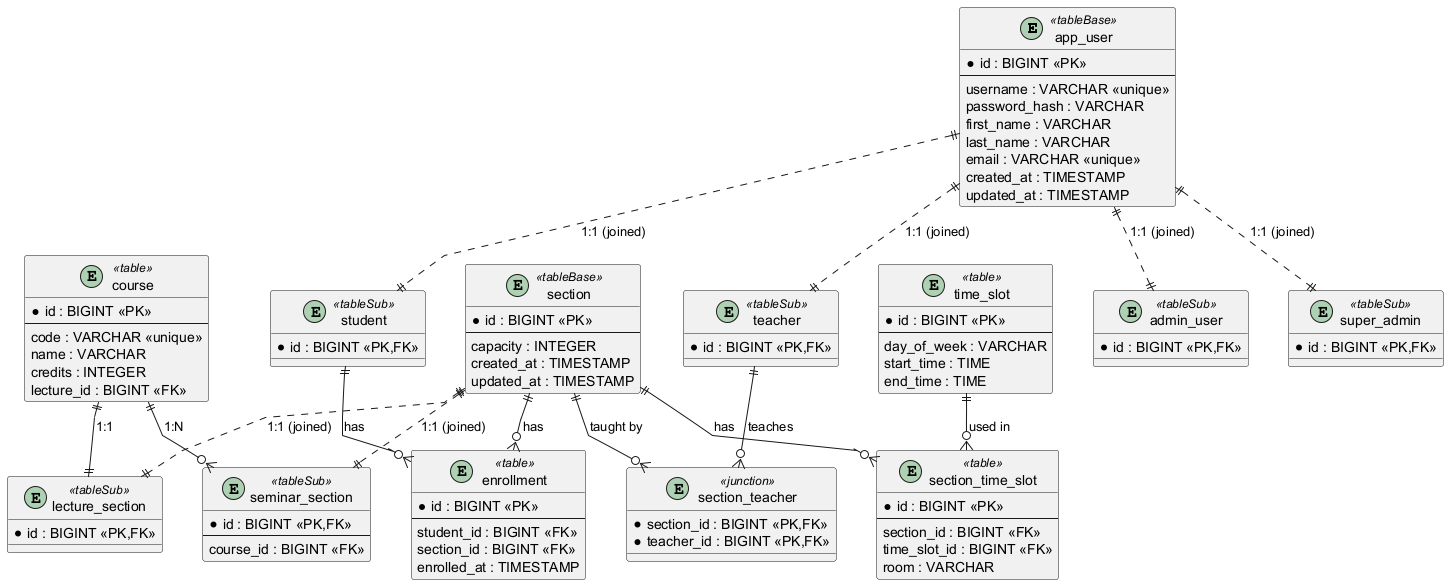

The diagram above was rendered by PlantUML. Its source (embedded in the PNG):
@startuml data_entity_diagram_cp2
' Fyzický datový model pro Strategy JOINED

skinparam monochrome false
skinparam linetype polyline
skinparam nodesep 40          
skinparam ranksep 30          


' --- USERS (JOINED INHERITANCE) ---
entity "app_user" <<tableBase>> {
  * id : BIGINT <<PK>>
  --
  username : VARCHAR <<unique>>
  password_hash : VARCHAR
  first_name : VARCHAR
  last_name : VARCHAR
  email : VARCHAR <<unique>>
  created_at : TIMESTAMP
  updated_at : TIMESTAMP
}

entity "student" <<tableSub>> {
  * id : BIGINT <<PK,FK>>
}

entity "teacher" <<tableSub>> {
  * id : BIGINT <<PK,FK>>
}

entity "admin_user" <<tableSub>> {
  * id : BIGINT <<PK,FK>>
}

entity "super_admin" <<tableSub>> {
  * id : BIGINT <<PK,FK>>
}

' --- TIMETABLE ---
entity "course" <<table>> {
  * id : BIGINT <<PK>>
  --
  code : VARCHAR <<unique>>
  name : VARCHAR
  credits : INTEGER
  lecture_id : BIGINT <<FK>>
}

entity "section" <<tableBase>> {
  * id : BIGINT <<PK>>
  --
  capacity : INTEGER
  created_at : TIMESTAMP
  updated_at : TIMESTAMP
}

entity "lecture_section" <<tableSub>> {
  * id : BIGINT <<PK,FK>>
}

entity "seminar_section" <<tableSub>> {
  * id : BIGINT <<PK,FK>>
  --
  course_id : BIGINT <<FK>>
}

entity "time_slot" <<table>> {
  * id : BIGINT <<PK>>
  --
  day_of_week : VARCHAR
  start_time : TIME
  end_time : TIME
}

' --- JOIN / RELATION TABLES ---

entity "enrollment" <<table>> {
  * id : BIGINT <<PK>>
  --
  student_id : BIGINT <<FK>>
  section_id : BIGINT <<FK>>
  enrolled_at : TIMESTAMP
}

entity "section_time_slot" <<table>> {
  * id : BIGINT <<PK>>
  --
  section_id : BIGINT <<FK>>
  time_slot_id : BIGINT <<FK>>
  room : VARCHAR
}

entity "section_teacher" <<junction>> {
  * section_id : BIGINT <<PK,FK>>
  * teacher_id : BIGINT <<PK,FK>>
}

' --- RELATIONS ---

' Inheritance Users
app_user ||..|| student : "1:1 (joined)"
app_user ||..|| teacher : "1:1 (joined)"
app_user ||..|| admin_user : "1:1 (joined)"
app_user ||..|| super_admin : "1:1 (joined)"

' Inheritance Sections
section ||..|| lecture_section : "1:1 (joined)"
section ||..|| seminar_section : "1:1 (joined)"

' Logic
course ||--|| lecture_section : "1:1"
course ||--o{ seminar_section : "1:N"

student ||--o{ enrollment : "has"
section ||--o{ enrollment : "has"

section ||--o{ section_time_slot : "has"
time_slot ||--o{ section_time_slot : "used in"

section ||--o{ section_teacher : "taught by"
teacher ||--o{ section_teacher : "teaches"

@enduml